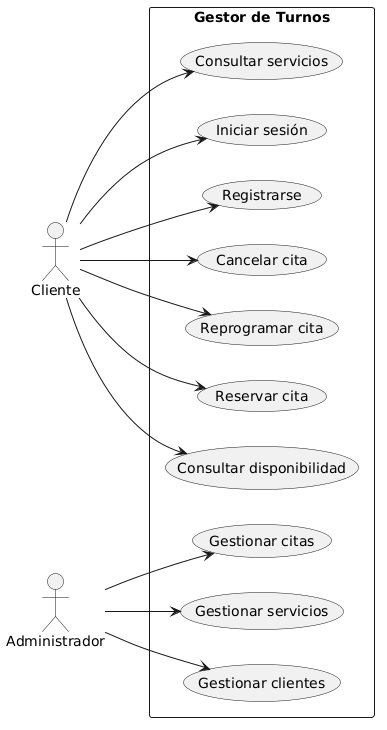

The diagram above was rendered by PlantUML. Its source (embedded in the PNG):
@startuml
left to right direction

actor Cliente
actor Administrador

rectangle "Gestor de Turnos" {

  usecase "Registrarse" as UC1
  usecase "Iniciar sesión" as UC2
  usecase "Consultar servicios" as UC3
  usecase "Consultar disponibilidad" as UC4
  usecase "Reservar cita" as UC5
  usecase "Reprogramar cita" as UC6
  usecase "Cancelar cita" as UC7

  usecase "Gestionar clientes" as UC8
  usecase "Gestionar servicios" as UC9
  usecase "Gestionar citas" as UC10

}

Cliente --> UC1
Cliente --> UC2
Cliente --> UC3
Cliente --> UC4
Cliente --> UC5
Cliente --> UC6
Cliente --> UC7

Administrador --> UC8
Administrador --> UC9
Administrador --> UC10
@enduml